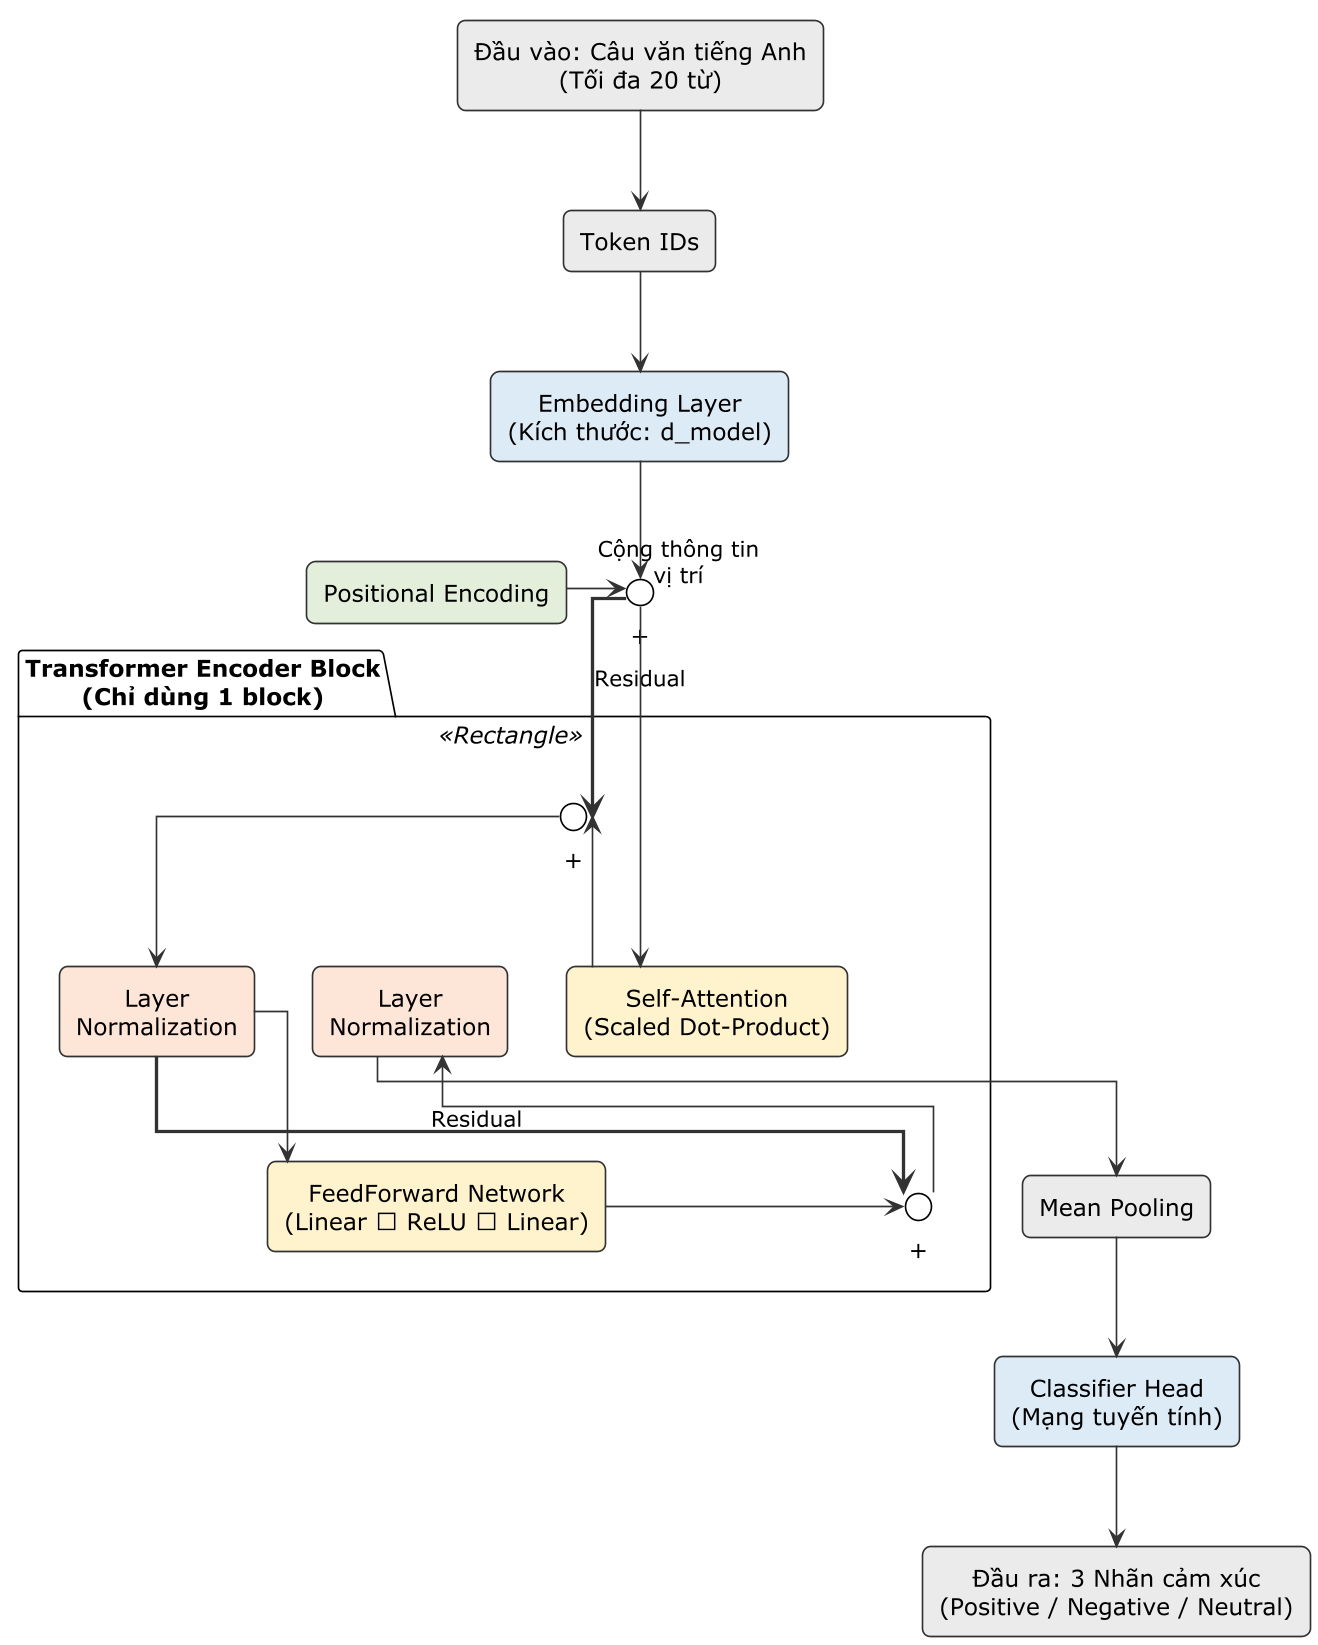

The diagram above was rendered by PlantUML. Its source (embedded in the PNG):
@startuml

top to bottom direction

scale 0.8
skinparam dpi 200

!theme plain

skinparam defaultTextAlignment center
skinparam ArrowColor #333333
skinparam linetype ortho

skinparam rectangle {
    BorderColor #333333
    RoundCorner 10
}

skinparam node {
    BorderColor #333333
    BackgroundColor White
}

rectangle "Đầu vào: Câu văn tiếng Anh\n(Tối đa 20 từ)" as Input #EAEAEA

rectangle "Token IDs" as Token #EAEAEA

rectangle "Embedding Layer\n(Kích thước: d_model)" as Embedding #DDEBF7

rectangle "Positional Encoding" as PosEncoding #E2EFDA

circle "+" as Add1

package "Transformer Encoder Block\n(Chỉ dùng 1 block)" <<Rectangle>> {

    together {

        rectangle "Self-Attention\n(Scaled Dot-Product)" as SelfAttn #FFF2CC

        rectangle "Layer\nNormalization" as Norm1 #FCE4D6

        rectangle "FeedForward Network\n(Linear → ReLU → Linear)" as FFN #FFF2CC

        rectangle "Layer\nNormalization" as Norm2 #FCE4D6
    }

    circle "+" as Add2
    circle "+" as Add3

    SelfAttn --> Add2
    Add2 --> Norm1

    Norm1 --> FFN

    FFN --> Add3
    Add3 --> Norm2

    Add1 --[bold]> Add2 : Residual
    Norm1 --[bold]> Add3 : Residual
}

rectangle "Mean Pooling" as MeanPool #EAEAEA

rectangle "Classifier Head\n(Mạng tuyến tính)" as Classifier #DDEBF7

rectangle "Đầu ra: 3 Nhãn cảm xúc\n(Positive / Negative / Neutral)" as Output #EAEAEA

Input --> Token
Token --> Embedding

Embedding --> Add1
PosEncoding -right-> Add1 : "Cộng thông tin\nvị trí"

Add1 --> SelfAttn

Norm2 --> MeanPool
MeanPool --> Classifier
Classifier --> Output

@enduml